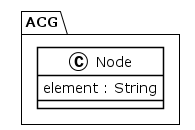

The diagram above was rendered by PlantUML. Its source (embedded in the PNG):
@startuml
!theme plain
package ACG {
class Node {
	 element : String
}
}
@enduml